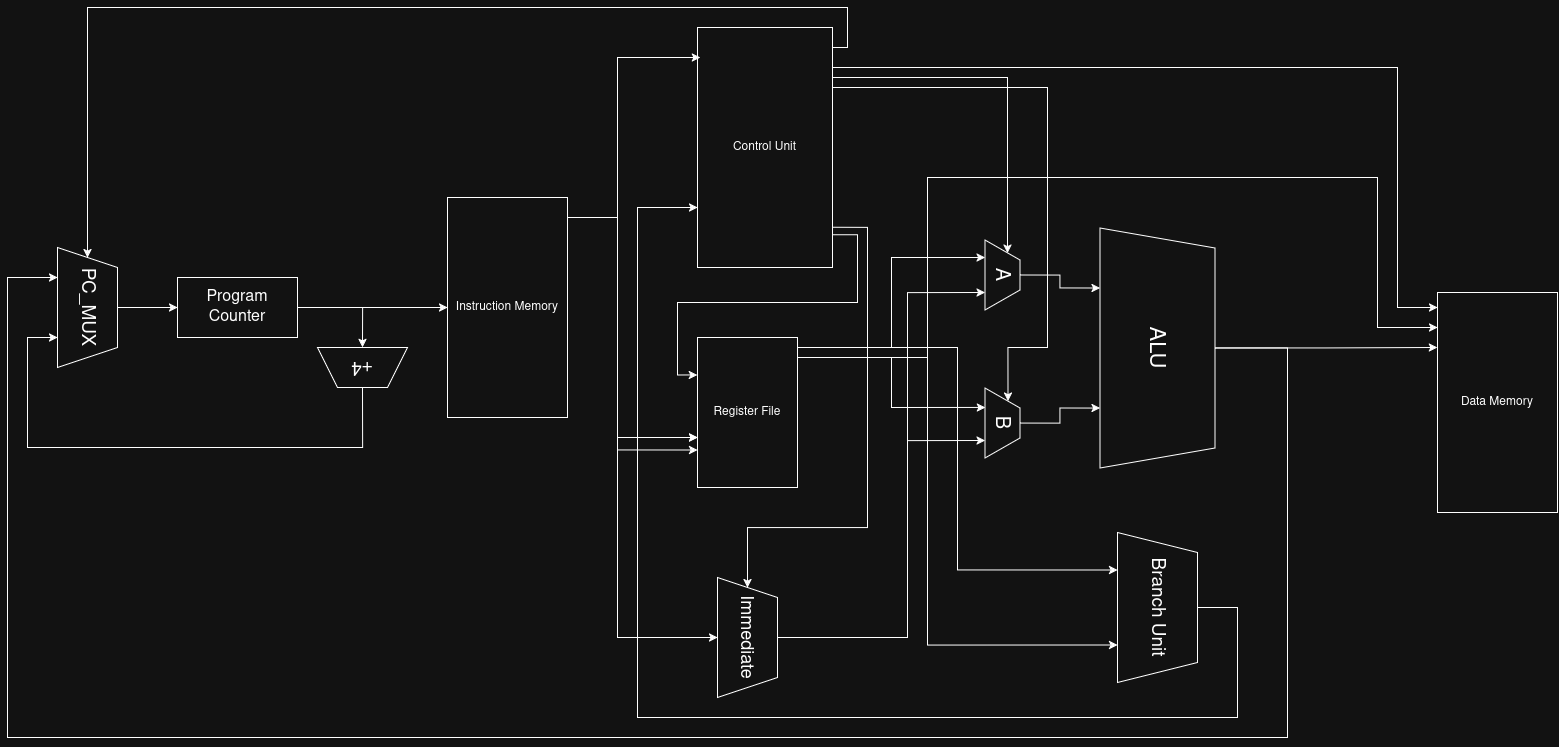

The diagram above was exported from draw.io. Its source (the exported page's mxGraphModel, read from the mxfile embedded in the PNG):
<mxGraphModel dx="2952" dy="1300" grid="1" gridSize="10" guides="1" tooltips="1" connect="1" arrows="1" fold="1" page="1" pageScale="1" pageWidth="850" pageHeight="1100" math="0" shadow="0">
  <root>
    <mxCell id="0" />
    <mxCell id="1" parent="0" />
    <mxCell id="Pf4DiIRb3AqcSpRX126M-23" style="edgeStyle=orthogonalEdgeStyle;rounded=0;orthogonalLoop=1;jettySize=auto;html=1;exitX=1;exitY=0.832;exitDx=0;exitDy=0;exitPerimeter=0;entryX=0;entryY=0.5;entryDx=0;entryDy=0;curved=0;" edge="1" parent="1" source="Pf4DiIRb3AqcSpRX126M-1" target="Pf4DiIRb3AqcSpRX126M-21">
      <mxGeometry relative="1" as="geometry">
        <mxPoint x="780" y="760" as="targetPoint" />
        <mxPoint x="825" y="400" as="sourcePoint" />
        <Array as="points">
          <mxPoint x="840" y="410" />
          <mxPoint x="840" y="710" />
          <mxPoint x="720" y="710" />
        </Array>
      </mxGeometry>
    </mxCell>
    <mxCell id="Pf4DiIRb3AqcSpRX126M-24" style="edgeStyle=orthogonalEdgeStyle;rounded=0;orthogonalLoop=1;jettySize=auto;html=1;entryX=0;entryY=0.25;entryDx=0;entryDy=0;exitX=0.994;exitY=0.864;exitDx=0;exitDy=0;exitPerimeter=0;curved=0;" edge="1" parent="1" source="Pf4DiIRb3AqcSpRX126M-1" target="Pf4DiIRb3AqcSpRX126M-8">
      <mxGeometry relative="1" as="geometry">
        <Array as="points">
          <mxPoint x="830" y="417" />
          <mxPoint x="830" y="485" />
          <mxPoint x="650" y="485" />
          <mxPoint x="650" y="558" />
        </Array>
      </mxGeometry>
    </mxCell>
    <mxCell id="Pf4DiIRb3AqcSpRX126M-37" style="edgeStyle=orthogonalEdgeStyle;rounded=0;orthogonalLoop=1;jettySize=auto;html=1;entryX=0;entryY=0.25;entryDx=0;entryDy=0;" edge="1" parent="1" source="Pf4DiIRb3AqcSpRX126M-1" target="Pf4DiIRb3AqcSpRX126M-28">
      <mxGeometry relative="1" as="geometry">
        <Array as="points">
          <mxPoint x="980" y="260" />
          <mxPoint x="980" y="436" />
        </Array>
      </mxGeometry>
    </mxCell>
    <mxCell id="Pf4DiIRb3AqcSpRX126M-39" style="edgeStyle=orthogonalEdgeStyle;rounded=0;orthogonalLoop=1;jettySize=auto;html=1;entryX=0;entryY=0.25;entryDx=0;entryDy=0;" edge="1" parent="1" source="Pf4DiIRb3AqcSpRX126M-1" target="Pf4DiIRb3AqcSpRX126M-29">
      <mxGeometry relative="1" as="geometry">
        <Array as="points">
          <mxPoint x="1020" y="270" />
          <mxPoint x="1020" y="530" />
          <mxPoint x="980" y="530" />
        </Array>
      </mxGeometry>
    </mxCell>
    <mxCell id="Pf4DiIRb3AqcSpRX126M-61" style="edgeStyle=orthogonalEdgeStyle;rounded=0;orthogonalLoop=1;jettySize=auto;html=1;entryX=0;entryY=0.5;entryDx=0;entryDy=0;" edge="1" parent="1" source="Pf4DiIRb3AqcSpRX126M-1" target="Pf4DiIRb3AqcSpRX126M-56">
      <mxGeometry relative="1" as="geometry">
        <Array as="points">
          <mxPoint x="820" y="230" />
          <mxPoint x="820" y="190" />
          <mxPoint x="60" y="190" />
        </Array>
      </mxGeometry>
    </mxCell>
    <mxCell id="Pf4DiIRb3AqcSpRX126M-1" value="Control Unit" style="rounded=0;whiteSpace=wrap;html=1;shadow=0;glass=0;" vertex="1" parent="1">
      <mxGeometry x="670" y="210" width="135" height="240" as="geometry" />
    </mxCell>
    <mxCell id="Pf4DiIRb3AqcSpRX126M-32" style="edgeStyle=orthogonalEdgeStyle;rounded=0;orthogonalLoop=1;jettySize=auto;html=1;entryX=0.25;entryY=1;entryDx=0;entryDy=0;" edge="1" parent="1" source="Pf4DiIRb3AqcSpRX126M-8" target="Pf4DiIRb3AqcSpRX126M-28">
      <mxGeometry relative="1" as="geometry">
        <Array as="points">
          <mxPoint x="864" y="530" />
          <mxPoint x="864" y="440" />
        </Array>
      </mxGeometry>
    </mxCell>
    <mxCell id="Pf4DiIRb3AqcSpRX126M-33" style="edgeStyle=orthogonalEdgeStyle;rounded=0;orthogonalLoop=1;jettySize=auto;html=1;entryX=0.278;entryY=0.991;entryDx=0;entryDy=0;entryPerimeter=0;" edge="1" parent="1" source="Pf4DiIRb3AqcSpRX126M-8" target="Pf4DiIRb3AqcSpRX126M-29">
      <mxGeometry relative="1" as="geometry">
        <Array as="points">
          <mxPoint x="864" y="540" />
          <mxPoint x="864" y="590" />
        </Array>
      </mxGeometry>
    </mxCell>
    <mxCell id="Pf4DiIRb3AqcSpRX126M-41" style="edgeStyle=orthogonalEdgeStyle;rounded=0;orthogonalLoop=1;jettySize=auto;html=1;entryX=0.25;entryY=1;entryDx=0;entryDy=0;" edge="1" parent="1" source="Pf4DiIRb3AqcSpRX126M-8" target="Pf4DiIRb3AqcSpRX126M-26">
      <mxGeometry relative="1" as="geometry">
        <Array as="points">
          <mxPoint x="930" y="530" />
          <mxPoint x="930" y="753" />
        </Array>
      </mxGeometry>
    </mxCell>
    <mxCell id="Pf4DiIRb3AqcSpRX126M-42" style="edgeStyle=orthogonalEdgeStyle;rounded=0;orthogonalLoop=1;jettySize=auto;html=1;entryX=0.75;entryY=1;entryDx=0;entryDy=0;" edge="1" parent="1" source="Pf4DiIRb3AqcSpRX126M-8" target="Pf4DiIRb3AqcSpRX126M-26">
      <mxGeometry relative="1" as="geometry">
        <Array as="points">
          <mxPoint x="900" y="540" />
          <mxPoint x="900" y="828" />
        </Array>
      </mxGeometry>
    </mxCell>
    <mxCell id="Pf4DiIRb3AqcSpRX126M-8" value="&lt;div align=&quot;center&quot;&gt;Register File&lt;/div&gt;" style="rounded=0;whiteSpace=wrap;html=1;align=center;" vertex="1" parent="1">
      <mxGeometry x="670" y="520" width="100" height="150" as="geometry" />
    </mxCell>
    <mxCell id="Pf4DiIRb3AqcSpRX126M-51" style="edgeStyle=orthogonalEdgeStyle;rounded=0;orthogonalLoop=1;jettySize=auto;html=1;entryX=0;entryY=0.25;entryDx=0;entryDy=0;" edge="1" parent="1" source="Pf4DiIRb3AqcSpRX126M-12" target="Pf4DiIRb3AqcSpRX126M-50">
      <mxGeometry relative="1" as="geometry" />
    </mxCell>
    <mxCell id="Pf4DiIRb3AqcSpRX126M-62" style="edgeStyle=orthogonalEdgeStyle;rounded=0;orthogonalLoop=1;jettySize=auto;html=1;entryX=0.25;entryY=1;entryDx=0;entryDy=0;" edge="1" parent="1" source="Pf4DiIRb3AqcSpRX126M-12" target="Pf4DiIRb3AqcSpRX126M-56">
      <mxGeometry relative="1" as="geometry">
        <Array as="points">
          <mxPoint x="1260" y="530" />
          <mxPoint x="1260" y="920" />
          <mxPoint x="-20" y="920" />
          <mxPoint x="-20" y="460" />
        </Array>
      </mxGeometry>
    </mxCell>
    <mxCell id="Pf4DiIRb3AqcSpRX126M-12" value="&lt;font style=&quot;font-size: 22px;&quot;&gt;ALU&lt;/font&gt;" style="shape=trapezoid;perimeter=trapezoidPerimeter;whiteSpace=wrap;html=1;fixedSize=1;rotation=90;" vertex="1" parent="1">
      <mxGeometry x="1010" y="473" width="240" height="115" as="geometry" />
    </mxCell>
    <mxCell id="Pf4DiIRb3AqcSpRX126M-34" style="edgeStyle=orthogonalEdgeStyle;rounded=0;orthogonalLoop=1;jettySize=auto;html=1;entryX=0.75;entryY=1;entryDx=0;entryDy=0;" edge="1" parent="1" source="Pf4DiIRb3AqcSpRX126M-21" target="Pf4DiIRb3AqcSpRX126M-28">
      <mxGeometry relative="1" as="geometry">
        <Array as="points">
          <mxPoint x="880" y="820" />
          <mxPoint x="880" y="475" />
        </Array>
      </mxGeometry>
    </mxCell>
    <mxCell id="Pf4DiIRb3AqcSpRX126M-35" style="edgeStyle=orthogonalEdgeStyle;rounded=0;orthogonalLoop=1;jettySize=auto;html=1;entryX=0.75;entryY=1;entryDx=0;entryDy=0;" edge="1" parent="1" source="Pf4DiIRb3AqcSpRX126M-21" target="Pf4DiIRb3AqcSpRX126M-29">
      <mxGeometry relative="1" as="geometry">
        <Array as="points">
          <mxPoint x="880" y="820" />
          <mxPoint x="880" y="623" />
        </Array>
      </mxGeometry>
    </mxCell>
    <mxCell id="Pf4DiIRb3AqcSpRX126M-21" value="&lt;font style=&quot;font-size: 18px;&quot;&gt;Immediate&lt;/font&gt;" style="shape=trapezoid;perimeter=trapezoidPerimeter;whiteSpace=wrap;html=1;fixedSize=1;rotation=90;" vertex="1" parent="1">
      <mxGeometry x="660" y="790" width="120" height="60" as="geometry" />
    </mxCell>
    <mxCell id="Pf4DiIRb3AqcSpRX126M-49" style="edgeStyle=orthogonalEdgeStyle;rounded=0;orthogonalLoop=1;jettySize=auto;html=1;entryX=0;entryY=0.75;entryDx=0;entryDy=0;" edge="1" parent="1" source="Pf4DiIRb3AqcSpRX126M-26" target="Pf4DiIRb3AqcSpRX126M-1">
      <mxGeometry relative="1" as="geometry">
        <Array as="points">
          <mxPoint x="1210" y="790" />
          <mxPoint x="1210" y="900" />
          <mxPoint x="610" y="900" />
          <mxPoint x="610" y="390" />
        </Array>
      </mxGeometry>
    </mxCell>
    <mxCell id="Pf4DiIRb3AqcSpRX126M-26" value="&lt;font style=&quot;font-size: 19px;&quot;&gt;Branch Unit&lt;/font&gt;" style="shape=trapezoid;perimeter=trapezoidPerimeter;whiteSpace=wrap;html=1;fixedSize=1;rotation=90;" vertex="1" parent="1">
      <mxGeometry x="1055" y="750" width="150" height="80" as="geometry" />
    </mxCell>
    <mxCell id="Pf4DiIRb3AqcSpRX126M-31" style="edgeStyle=orthogonalEdgeStyle;rounded=0;orthogonalLoop=1;jettySize=auto;html=1;entryX=0.25;entryY=1;entryDx=0;entryDy=0;" edge="1" parent="1" source="Pf4DiIRb3AqcSpRX126M-28" target="Pf4DiIRb3AqcSpRX126M-12">
      <mxGeometry relative="1" as="geometry" />
    </mxCell>
    <mxCell id="Pf4DiIRb3AqcSpRX126M-28" value="&lt;font style=&quot;font-size: 20px;&quot;&gt;A&lt;/font&gt;" style="shape=trapezoid;perimeter=trapezoidPerimeter;whiteSpace=wrap;html=1;fixedSize=1;rotation=90;" vertex="1" parent="1">
      <mxGeometry x="940" y="440" width="70" height="35" as="geometry" />
    </mxCell>
    <mxCell id="Pf4DiIRb3AqcSpRX126M-30" style="edgeStyle=orthogonalEdgeStyle;rounded=0;orthogonalLoop=1;jettySize=auto;html=1;entryX=0.75;entryY=1;entryDx=0;entryDy=0;" edge="1" parent="1" source="Pf4DiIRb3AqcSpRX126M-29" target="Pf4DiIRb3AqcSpRX126M-12">
      <mxGeometry relative="1" as="geometry" />
    </mxCell>
    <mxCell id="Pf4DiIRb3AqcSpRX126M-29" value="&lt;font style=&quot;font-size: 20px;&quot;&gt;B&lt;/font&gt;" style="shape=trapezoid;perimeter=trapezoidPerimeter;whiteSpace=wrap;html=1;fixedSize=1;rotation=90;" vertex="1" parent="1">
      <mxGeometry x="940" y="588" width="70" height="35" as="geometry" />
    </mxCell>
    <mxCell id="Pf4DiIRb3AqcSpRX126M-45" style="edgeStyle=orthogonalEdgeStyle;rounded=0;orthogonalLoop=1;jettySize=auto;html=1;entryX=0.5;entryY=1;entryDx=0;entryDy=0;" edge="1" parent="1" source="Pf4DiIRb3AqcSpRX126M-43" target="Pf4DiIRb3AqcSpRX126M-21">
      <mxGeometry relative="1" as="geometry">
        <Array as="points">
          <mxPoint x="590" y="400" />
          <mxPoint x="590" y="820" />
        </Array>
      </mxGeometry>
    </mxCell>
    <mxCell id="Pf4DiIRb3AqcSpRX126M-46" style="edgeStyle=orthogonalEdgeStyle;rounded=0;orthogonalLoop=1;jettySize=auto;html=1;entryX=0;entryY=0.75;entryDx=0;entryDy=0;" edge="1" parent="1" source="Pf4DiIRb3AqcSpRX126M-43" target="Pf4DiIRb3AqcSpRX126M-8">
      <mxGeometry relative="1" as="geometry">
        <Array as="points">
          <mxPoint x="590" y="400" />
          <mxPoint x="590" y="633" />
        </Array>
      </mxGeometry>
    </mxCell>
    <mxCell id="Pf4DiIRb3AqcSpRX126M-43" value="Instruction Memory" style="rounded=0;whiteSpace=wrap;html=1;" vertex="1" parent="1">
      <mxGeometry x="420" y="380" width="120" height="220" as="geometry" />
    </mxCell>
    <mxCell id="Pf4DiIRb3AqcSpRX126M-44" style="edgeStyle=orthogonalEdgeStyle;rounded=0;orthogonalLoop=1;jettySize=auto;html=1;entryX=0.022;entryY=0.125;entryDx=0;entryDy=0;entryPerimeter=0;" edge="1" parent="1" source="Pf4DiIRb3AqcSpRX126M-43" target="Pf4DiIRb3AqcSpRX126M-1">
      <mxGeometry relative="1" as="geometry">
        <Array as="points">
          <mxPoint x="590" y="400" />
          <mxPoint x="590" y="240" />
        </Array>
      </mxGeometry>
    </mxCell>
    <mxCell id="Pf4DiIRb3AqcSpRX126M-47" style="edgeStyle=orthogonalEdgeStyle;rounded=0;orthogonalLoop=1;jettySize=auto;html=1;" edge="1" parent="1" source="Pf4DiIRb3AqcSpRX126M-43">
      <mxGeometry relative="1" as="geometry">
        <mxPoint x="670" y="620" as="targetPoint" />
        <Array as="points">
          <mxPoint x="590" y="400" />
          <mxPoint x="590" y="620" />
        </Array>
      </mxGeometry>
    </mxCell>
    <mxCell id="Pf4DiIRb3AqcSpRX126M-48" style="edgeStyle=orthogonalEdgeStyle;rounded=0;orthogonalLoop=1;jettySize=auto;html=1;" edge="1" parent="1" source="Pf4DiIRb3AqcSpRX126M-43">
      <mxGeometry relative="1" as="geometry">
        <mxPoint x="540" y="490" as="sourcePoint" />
        <mxPoint x="670" y="620" as="targetPoint" />
        <Array as="points">
          <mxPoint x="590" y="400" />
          <mxPoint x="590" y="620" />
        </Array>
      </mxGeometry>
    </mxCell>
    <mxCell id="Pf4DiIRb3AqcSpRX126M-50" value="Data Memory" style="rounded=0;whiteSpace=wrap;html=1;" vertex="1" parent="1">
      <mxGeometry x="1410" y="475" width="120" height="220" as="geometry" />
    </mxCell>
    <mxCell id="Pf4DiIRb3AqcSpRX126M-52" style="edgeStyle=orthogonalEdgeStyle;rounded=0;orthogonalLoop=1;jettySize=auto;html=1;" edge="1" parent="1" source="Pf4DiIRb3AqcSpRX126M-8">
      <mxGeometry relative="1" as="geometry">
        <mxPoint x="1410" y="510" as="targetPoint" />
        <Array as="points">
          <mxPoint x="900" y="540" />
          <mxPoint x="900" y="360" />
          <mxPoint x="1350" y="360" />
          <mxPoint x="1350" y="510" />
          <mxPoint x="1410" y="510" />
        </Array>
      </mxGeometry>
    </mxCell>
    <mxCell id="Pf4DiIRb3AqcSpRX126M-53" style="edgeStyle=orthogonalEdgeStyle;rounded=0;orthogonalLoop=1;jettySize=auto;html=1;" edge="1" parent="1" source="Pf4DiIRb3AqcSpRX126M-1">
      <mxGeometry relative="1" as="geometry">
        <mxPoint x="1410" y="490" as="targetPoint" />
        <Array as="points">
          <mxPoint x="1370" y="250" />
          <mxPoint x="1370" y="490" />
          <mxPoint x="1410" y="490" />
        </Array>
      </mxGeometry>
    </mxCell>
    <mxCell id="Pf4DiIRb3AqcSpRX126M-60" style="edgeStyle=orthogonalEdgeStyle;rounded=0;orthogonalLoop=1;jettySize=auto;html=1;entryX=0.75;entryY=1;entryDx=0;entryDy=0;exitX=0.5;exitY=0;exitDx=0;exitDy=0;" edge="1" parent="1" source="Pf4DiIRb3AqcSpRX126M-54" target="Pf4DiIRb3AqcSpRX126M-56">
      <mxGeometry relative="1" as="geometry">
        <mxPoint x="336.9933638572229" y="600" as="sourcePoint" />
        <mxPoint x="-40.01" y="520" as="targetPoint" />
        <Array as="points">
          <mxPoint x="335" y="630" />
          <mxPoint y="630" />
          <mxPoint y="520" />
        </Array>
      </mxGeometry>
    </mxCell>
    <mxCell id="Pf4DiIRb3AqcSpRX126M-54" value="&lt;font style=&quot;font-size: 19px;&quot;&gt;+4&lt;/font&gt;" style="shape=trapezoid;perimeter=trapezoidPerimeter;whiteSpace=wrap;html=1;fixedSize=1;rotation=-180;" vertex="1" parent="1">
      <mxGeometry x="290" y="530" width="90" height="40" as="geometry" />
    </mxCell>
    <mxCell id="Pf4DiIRb3AqcSpRX126M-58" style="edgeStyle=orthogonalEdgeStyle;rounded=0;orthogonalLoop=1;jettySize=auto;html=1;entryX=0;entryY=0.5;entryDx=0;entryDy=0;" edge="1" parent="1" source="Pf4DiIRb3AqcSpRX126M-55" target="Pf4DiIRb3AqcSpRX126M-43">
      <mxGeometry relative="1" as="geometry" />
    </mxCell>
    <mxCell id="Pf4DiIRb3AqcSpRX126M-59" style="edgeStyle=orthogonalEdgeStyle;rounded=0;orthogonalLoop=1;jettySize=auto;html=1;entryX=0.5;entryY=1;entryDx=0;entryDy=0;" edge="1" parent="1" source="Pf4DiIRb3AqcSpRX126M-55" target="Pf4DiIRb3AqcSpRX126M-54">
      <mxGeometry relative="1" as="geometry" />
    </mxCell>
    <mxCell id="Pf4DiIRb3AqcSpRX126M-55" value="&lt;font style=&quot;font-size: 16px;&quot;&gt;Program Counter&lt;/font&gt;" style="rounded=0;whiteSpace=wrap;html=1;" vertex="1" parent="1">
      <mxGeometry x="150" y="460" width="120" height="60" as="geometry" />
    </mxCell>
    <mxCell id="Pf4DiIRb3AqcSpRX126M-63" style="edgeStyle=orthogonalEdgeStyle;rounded=0;orthogonalLoop=1;jettySize=auto;html=1;entryX=0;entryY=0.5;entryDx=0;entryDy=0;" edge="1" parent="1" source="Pf4DiIRb3AqcSpRX126M-56" target="Pf4DiIRb3AqcSpRX126M-55">
      <mxGeometry relative="1" as="geometry" />
    </mxCell>
    <mxCell id="Pf4DiIRb3AqcSpRX126M-56" value="&lt;font style=&quot;font-size: 19px;&quot;&gt;PC_MUX&lt;/font&gt;" style="shape=trapezoid;perimeter=trapezoidPerimeter;whiteSpace=wrap;html=1;fixedSize=1;rotation=90;" vertex="1" parent="1">
      <mxGeometry y="460" width="120" height="60" as="geometry" />
    </mxCell>
  </root>
</mxGraphModel>